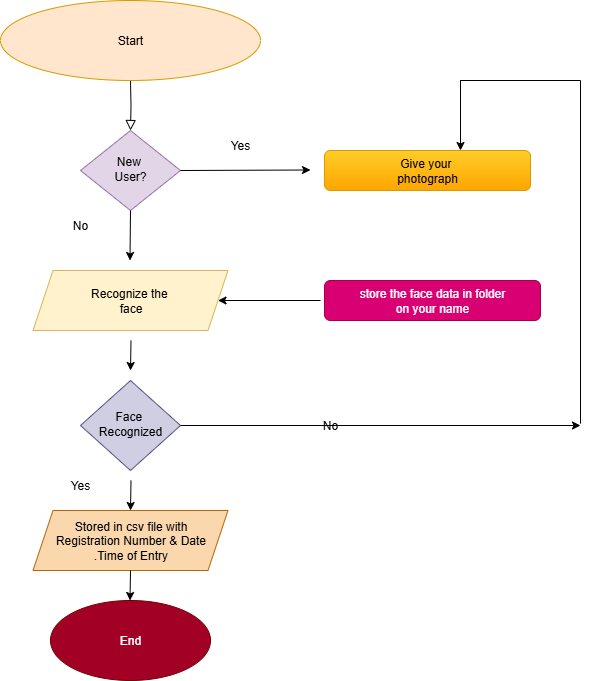

The diagram above was exported from draw.io. Its source (the exported page's mxGraphModel, read from the mxfile embedded in the PNG):
<mxGraphModel dx="1042" dy="562" grid="1" gridSize="10" guides="1" tooltips="1" connect="1" arrows="1" fold="1" page="1" pageScale="1" pageWidth="827" pageHeight="1169" math="0" shadow="0">
  <root>
    <mxCell id="WIyWlLk6GJQsqaUBKTNV-0" />
    <mxCell id="WIyWlLk6GJQsqaUBKTNV-1" parent="WIyWlLk6GJQsqaUBKTNV-0" />
    <mxCell id="WIyWlLk6GJQsqaUBKTNV-2" value="" style="rounded=0;html=1;jettySize=auto;orthogonalLoop=1;fontSize=11;endArrow=block;endFill=0;endSize=8;strokeWidth=1;shadow=0;labelBackgroundColor=none;edgeStyle=orthogonalEdgeStyle;" parent="WIyWlLk6GJQsqaUBKTNV-1" target="WIyWlLk6GJQsqaUBKTNV-6" edge="1">
      <mxGeometry relative="1" as="geometry">
        <mxPoint x="220" y="120" as="sourcePoint" />
      </mxGeometry>
    </mxCell>
    <mxCell id="WIyWlLk6GJQsqaUBKTNV-6" value="New&amp;nbsp;&lt;div&gt;User?&lt;/div&gt;" style="rhombus;whiteSpace=wrap;html=1;shadow=0;fontFamily=Helvetica;fontSize=12;align=center;strokeWidth=1;spacing=6;spacingTop=-4;fillColor=#e1d5e7;strokeColor=#9673a6;" parent="WIyWlLk6GJQsqaUBKTNV-1" vertex="1">
      <mxGeometry x="170" y="170" width="100" height="80" as="geometry" />
    </mxCell>
    <mxCell id="WIyWlLk6GJQsqaUBKTNV-7" value="Give your&amp;nbsp;&lt;div&gt;photograph&lt;/div&gt;" style="rounded=1;whiteSpace=wrap;html=1;fontSize=12;glass=0;strokeWidth=1;shadow=0;fillColor=#ffcd28;gradientColor=#ffa500;strokeColor=#d79b00;" parent="WIyWlLk6GJQsqaUBKTNV-1" vertex="1">
      <mxGeometry x="414" y="190" width="206" height="40" as="geometry" />
    </mxCell>
    <mxCell id="WIyWlLk6GJQsqaUBKTNV-12" value="store the face data in folder&lt;div&gt;on your name&lt;/div&gt;" style="rounded=1;whiteSpace=wrap;html=1;fontSize=12;glass=0;strokeWidth=1;shadow=0;fillColor=#d80073;fontColor=#ffffff;strokeColor=#A50040;" parent="WIyWlLk6GJQsqaUBKTNV-1" vertex="1">
      <mxGeometry x="414" y="320" width="216" height="40" as="geometry" />
    </mxCell>
    <mxCell id="K8bCoUedYNf8eGbMP7Vx-0" value="Recognize the&amp;nbsp;&lt;div&gt;face&lt;/div&gt;" style="shape=parallelogram;perimeter=parallelogramPerimeter;whiteSpace=wrap;html=1;fixedSize=1;fillColor=#fff2cc;strokeColor=#d6b656;" vertex="1" parent="WIyWlLk6GJQsqaUBKTNV-1">
      <mxGeometry x="122.5" y="310" width="195" height="60" as="geometry" />
    </mxCell>
    <mxCell id="K8bCoUedYNf8eGbMP7Vx-1" value="Face&amp;nbsp;&lt;div&gt;Recognized&lt;/div&gt;" style="rhombus;whiteSpace=wrap;html=1;shadow=0;fontFamily=Helvetica;fontSize=12;align=center;strokeWidth=1;spacing=6;spacingTop=-4;fillColor=#d0cee2;strokeColor=#56517e;" vertex="1" parent="WIyWlLk6GJQsqaUBKTNV-1">
      <mxGeometry x="170" y="420" width="100" height="90" as="geometry" />
    </mxCell>
    <mxCell id="K8bCoUedYNf8eGbMP7Vx-4" value="Stored in csv file with&lt;div&gt;Registration Number &amp;amp; Date&lt;/div&gt;&lt;div&gt;.Time of Entry&lt;/div&gt;" style="shape=parallelogram;perimeter=parallelogramPerimeter;whiteSpace=wrap;html=1;fixedSize=1;fillColor=#fad7ac;strokeColor=#b46504;" vertex="1" parent="WIyWlLk6GJQsqaUBKTNV-1">
      <mxGeometry x="122.5" y="550" width="195" height="60" as="geometry" />
    </mxCell>
    <mxCell id="K8bCoUedYNf8eGbMP7Vx-5" value="End" style="ellipse;whiteSpace=wrap;html=1;fillColor=#a20025;fontColor=#ffffff;strokeColor=#6F0000;" vertex="1" parent="WIyWlLk6GJQsqaUBKTNV-1">
      <mxGeometry x="140" y="640" width="160" height="80" as="geometry" />
    </mxCell>
    <mxCell id="K8bCoUedYNf8eGbMP7Vx-6" value="Start" style="ellipse;whiteSpace=wrap;html=1;fillColor=#ffe6cc;strokeColor=#d79b00;" vertex="1" parent="WIyWlLk6GJQsqaUBKTNV-1">
      <mxGeometry x="90" y="40" width="260" height="80" as="geometry" />
    </mxCell>
    <mxCell id="K8bCoUedYNf8eGbMP7Vx-7" value="" style="endArrow=classic;html=1;rounded=0;" edge="1" parent="WIyWlLk6GJQsqaUBKTNV-1">
      <mxGeometry width="50" height="50" relative="1" as="geometry">
        <mxPoint x="220" y="250" as="sourcePoint" />
        <mxPoint x="219.5" y="300" as="targetPoint" />
      </mxGeometry>
    </mxCell>
    <mxCell id="K8bCoUedYNf8eGbMP7Vx-9" value="" style="endArrow=classic;html=1;rounded=0;" edge="1" parent="WIyWlLk6GJQsqaUBKTNV-1">
      <mxGeometry width="50" height="50" relative="1" as="geometry">
        <mxPoint x="220.5" y="380" as="sourcePoint" />
        <mxPoint x="220" y="410" as="targetPoint" />
      </mxGeometry>
    </mxCell>
    <mxCell id="K8bCoUedYNf8eGbMP7Vx-12" value="" style="endArrow=classic;html=1;rounded=0;" edge="1" parent="WIyWlLk6GJQsqaUBKTNV-1">
      <mxGeometry width="50" height="50" relative="1" as="geometry">
        <mxPoint x="220.5" y="520" as="sourcePoint" />
        <mxPoint x="220" y="550" as="targetPoint" />
      </mxGeometry>
    </mxCell>
    <mxCell id="K8bCoUedYNf8eGbMP7Vx-13" value="" style="endArrow=classic;html=1;rounded=0;" edge="1" parent="WIyWlLk6GJQsqaUBKTNV-1">
      <mxGeometry width="50" height="50" relative="1" as="geometry">
        <mxPoint x="220" y="610" as="sourcePoint" />
        <mxPoint x="219.5" y="640" as="targetPoint" />
      </mxGeometry>
    </mxCell>
    <mxCell id="K8bCoUedYNf8eGbMP7Vx-14" value="No" style="text;html=1;align=center;verticalAlign=middle;whiteSpace=wrap;rounded=0;" vertex="1" parent="WIyWlLk6GJQsqaUBKTNV-1">
      <mxGeometry x="390" y="450" width="60" height="30" as="geometry" />
    </mxCell>
    <mxCell id="K8bCoUedYNf8eGbMP7Vx-15" value="No" style="text;html=1;align=center;verticalAlign=middle;whiteSpace=wrap;rounded=0;" vertex="1" parent="WIyWlLk6GJQsqaUBKTNV-1">
      <mxGeometry x="140" y="250" width="60" height="30" as="geometry" />
    </mxCell>
    <mxCell id="K8bCoUedYNf8eGbMP7Vx-16" value="Yes" style="text;html=1;align=center;verticalAlign=middle;whiteSpace=wrap;rounded=0;" vertex="1" parent="WIyWlLk6GJQsqaUBKTNV-1">
      <mxGeometry x="300" y="170" width="60" height="30" as="geometry" />
    </mxCell>
    <mxCell id="K8bCoUedYNf8eGbMP7Vx-17" value="" style="endArrow=classic;html=1;rounded=0;exitX=1;exitY=0.5;exitDx=0;exitDy=0;" edge="1" parent="WIyWlLk6GJQsqaUBKTNV-1" source="WIyWlLk6GJQsqaUBKTNV-6">
      <mxGeometry width="50" height="50" relative="1" as="geometry">
        <mxPoint x="290" y="209.5" as="sourcePoint" />
        <mxPoint x="400" y="209.5" as="targetPoint" />
      </mxGeometry>
    </mxCell>
    <mxCell id="K8bCoUedYNf8eGbMP7Vx-18" value="Yes" style="text;html=1;align=center;verticalAlign=middle;whiteSpace=wrap;rounded=0;" vertex="1" parent="WIyWlLk6GJQsqaUBKTNV-1">
      <mxGeometry x="140" y="510" width="60" height="30" as="geometry" />
    </mxCell>
    <mxCell id="K8bCoUedYNf8eGbMP7Vx-19" value="" style="endArrow=classic;html=1;rounded=0;exitX=1;exitY=0.5;exitDx=0;exitDy=0;" edge="1" parent="WIyWlLk6GJQsqaUBKTNV-1" source="K8bCoUedYNf8eGbMP7Vx-1">
      <mxGeometry width="50" height="50" relative="1" as="geometry">
        <mxPoint x="390" y="480" as="sourcePoint" />
        <mxPoint x="670" y="465" as="targetPoint" />
      </mxGeometry>
    </mxCell>
    <mxCell id="K8bCoUedYNf8eGbMP7Vx-22" value="" style="endArrow=none;html=1;rounded=0;" edge="1" parent="WIyWlLk6GJQsqaUBKTNV-1">
      <mxGeometry width="50" height="50" relative="1" as="geometry">
        <mxPoint x="670" y="463.2" as="sourcePoint" />
        <mxPoint x="670" y="119.99998779296875" as="targetPoint" />
      </mxGeometry>
    </mxCell>
    <mxCell id="K8bCoUedYNf8eGbMP7Vx-23" value="" style="endArrow=none;html=1;rounded=0;" edge="1" parent="WIyWlLk6GJQsqaUBKTNV-1">
      <mxGeometry width="50" height="50" relative="1" as="geometry">
        <mxPoint x="550" y="120" as="sourcePoint" />
        <mxPoint x="670" y="120" as="targetPoint" />
      </mxGeometry>
    </mxCell>
    <mxCell id="K8bCoUedYNf8eGbMP7Vx-25" value="" style="endArrow=classic;html=1;rounded=0;" edge="1" parent="WIyWlLk6GJQsqaUBKTNV-1">
      <mxGeometry width="50" height="50" relative="1" as="geometry">
        <mxPoint x="550" y="120" as="sourcePoint" />
        <mxPoint x="550" y="190" as="targetPoint" />
        <Array as="points">
          <mxPoint x="550" y="130" />
          <mxPoint x="550" y="120" />
        </Array>
      </mxGeometry>
    </mxCell>
    <mxCell id="K8bCoUedYNf8eGbMP7Vx-26" value="" style="endArrow=classic;html=1;rounded=0;" edge="1" parent="WIyWlLk6GJQsqaUBKTNV-1" target="K8bCoUedYNf8eGbMP7Vx-0">
      <mxGeometry width="50" height="50" relative="1" as="geometry">
        <mxPoint x="410" y="340" as="sourcePoint" />
        <mxPoint x="440" y="300" as="targetPoint" />
      </mxGeometry>
    </mxCell>
  </root>
</mxGraphModel>